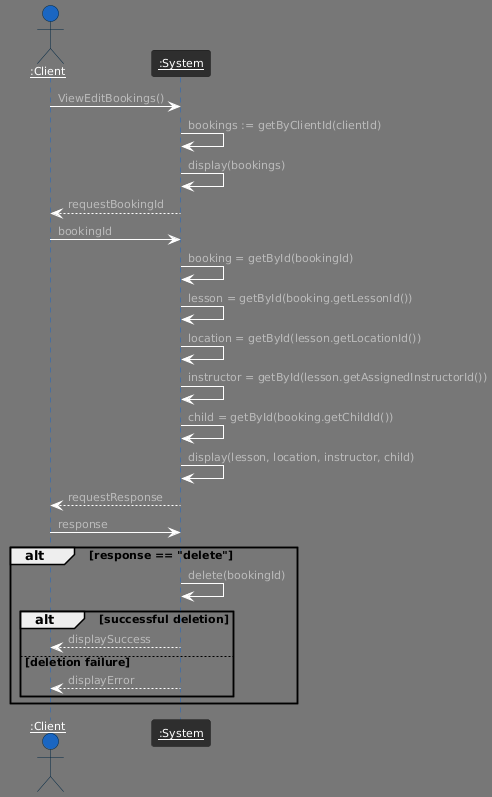

The diagram above was rendered by PlantUML. Its source (embedded in the PNG):
@startuml
!theme reddress-darkblue
actor "<u>:Client" as client
participant "<u>:System" as system

client -> system : ViewEditBookings()
    system -> system : bookings := getByClientId(clientId)
    system -> system : display(bookings)
    system --> client : requestBookingId
    client -> system : bookingId
    system -> system : booking = getById(bookingId)
    system -> system : lesson = getById(booking.getLessonId())
    system -> system : location = getById(lesson.getLocationId())
    system -> system : instructor = getById(lesson.getAssignedInstructorId())
    system -> system : child = getById(booking.getChildId())
    system -> system : display(lesson, location, instructor, child)
    system --> client : requestResponse
    client -> system : response
    alt response == "delete"
        system -> system : delete(bookingId)
        alt successful deletion
            system --> client : displaySuccess
        else deletion failure
            system --> client : displayError
        end
end
@enduml